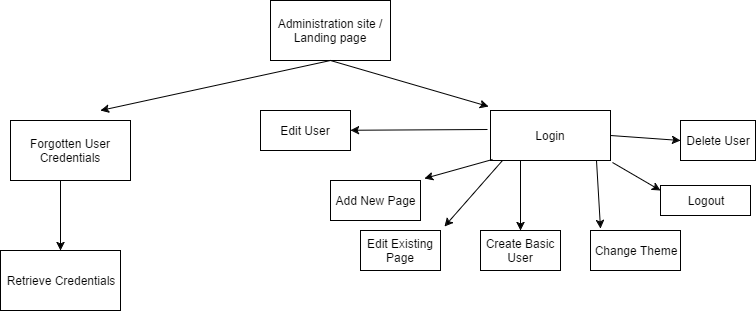

The diagram above was exported from draw.io. Its source (the exported page's mxGraphModel, read from the mxfile embedded in the PNG):
<mxGraphModel dx="786" dy="457" grid="1" gridSize="10" guides="1" tooltips="1" connect="1" arrows="1" fold="1" page="1" pageScale="1" pageWidth="850" pageHeight="1100" background="#ffffff" math="0" shadow="0">
  <root>
    <mxCell id="0" />
    <mxCell id="1" parent="0" />
    <mxCell id="2" value="Administration site / Landing page" style="whiteSpace=wrap;html=1;" vertex="1" parent="1">
      <mxGeometry x="330" y="50" width="120" height="60" as="geometry" />
    </mxCell>
    <mxCell id="3" value="" style="endArrow=classic;html=1;exitX=0.5;exitY=1;" edge="1" parent="1" source="2">
      <mxGeometry width="50" height="50" relative="1" as="geometry">
        <mxPoint x="330" y="180" as="sourcePoint" />
        <mxPoint x="160" y="160" as="targetPoint" />
      </mxGeometry>
    </mxCell>
    <mxCell id="4" value="Forgotten User Credentials" style="whiteSpace=wrap;html=1;" vertex="1" parent="1">
      <mxGeometry x="70" y="170" width="120" height="60" as="geometry" />
    </mxCell>
    <mxCell id="6" value="" style="endArrow=classic;html=1;exitX=0.5;exitY=1;entryX=-0.017;entryY=-0.087;entryPerimeter=0;" edge="1" parent="1" source="2" target="7">
      <mxGeometry width="50" height="50" relative="1" as="geometry">
        <mxPoint x="490" y="120" as="sourcePoint" />
        <mxPoint x="590" y="150" as="targetPoint" />
      </mxGeometry>
    </mxCell>
    <mxCell id="7" value="Login" style="whiteSpace=wrap;html=1;" vertex="1" parent="1">
      <mxGeometry x="550" y="160" width="120" height="50" as="geometry" />
    </mxCell>
    <mxCell id="8" value="" style="endArrow=classic;html=1;exitX=0.417;exitY=1;exitPerimeter=0;" edge="1" parent="1" source="4">
      <mxGeometry width="50" height="50" relative="1" as="geometry">
        <mxPoint x="70" y="300" as="sourcePoint" />
        <mxPoint x="120" y="300" as="targetPoint" />
      </mxGeometry>
    </mxCell>
    <mxCell id="9" value="Retrieve Credentials" style="whiteSpace=wrap;html=1;" vertex="1" parent="1">
      <mxGeometry x="60" y="300" width="120" height="60" as="geometry" />
    </mxCell>
    <mxCell id="15" value="Edit User" style="whiteSpace=wrap;html=1;" vertex="1" parent="1">
      <mxGeometry x="320" y="160" width="90" height="40" as="geometry" />
    </mxCell>
    <mxCell id="16" value="" style="endArrow=classic;html=1;exitX=-0.025;exitY=0.378;exitPerimeter=0;" edge="1" parent="1" source="7" target="15">
      <mxGeometry width="50" height="50" relative="1" as="geometry">
        <mxPoint x="540" y="190" as="sourcePoint" />
        <mxPoint x="510" y="155" as="targetPoint" />
      </mxGeometry>
    </mxCell>
    <mxCell id="17" value="Add New Page" style="whiteSpace=wrap;html=1;" vertex="1" parent="1">
      <mxGeometry x="390" y="230" width="90" height="40" as="geometry" />
    </mxCell>
    <mxCell id="18" value="" style="endArrow=classic;html=1;exitX=0.017;exitY=0.978;exitPerimeter=0;entryX=1.044;entryY=-0.058;entryPerimeter=0;" edge="1" parent="1" source="7" target="17">
      <mxGeometry width="50" height="50" relative="1" as="geometry">
        <mxPoint x="490" y="250" as="sourcePoint" />
        <mxPoint x="540" y="200" as="targetPoint" />
      </mxGeometry>
    </mxCell>
    <mxCell id="19" value="Edit Existing Page" style="whiteSpace=wrap;html=1;" vertex="1" parent="1">
      <mxGeometry x="420" y="280" width="80" height="40" as="geometry" />
    </mxCell>
    <mxCell id="20" value="" style="endArrow=classic;html=1;entryX=1.05;entryY=-0.108;entryPerimeter=0;exitX=0.1;exitY=1;exitPerimeter=0;" edge="1" parent="1" source="7" target="19">
      <mxGeometry width="50" height="50" relative="1" as="geometry">
        <mxPoint x="550" y="220" as="sourcePoint" />
        <mxPoint x="570" y="230" as="targetPoint" />
      </mxGeometry>
    </mxCell>
    <mxCell id="21" value="Create Basic User" style="whiteSpace=wrap;html=1;" vertex="1" parent="1">
      <mxGeometry x="540" y="280" width="80" height="40" as="geometry" />
    </mxCell>
    <mxCell id="22" value="" style="endArrow=classic;html=1;exitX=0.25;exitY=1;entryX=0.5;entryY=0;" edge="1" parent="1" source="7" target="21">
      <mxGeometry width="50" height="50" relative="1" as="geometry">
        <mxPoint x="580" y="270" as="sourcePoint" />
        <mxPoint x="610" y="240" as="targetPoint" />
      </mxGeometry>
    </mxCell>
    <mxCell id="23" value="Change Theme" style="whiteSpace=wrap;html=1;" vertex="1" parent="1">
      <mxGeometry x="650" y="280" width="90" height="40" as="geometry" />
    </mxCell>
    <mxCell id="24" value="" style="endArrow=classic;html=1;exitX=0.883;exitY=0.993;exitPerimeter=0;" edge="1" parent="1" source="7">
      <mxGeometry width="50" height="50" relative="1" as="geometry">
        <mxPoint x="660" y="224" as="sourcePoint" />
        <mxPoint x="660" y="278" as="targetPoint" />
      </mxGeometry>
    </mxCell>
    <mxCell id="25" value="Delete User" style="whiteSpace=wrap;html=1;" vertex="1" parent="1">
      <mxGeometry x="740" y="170" width="75" height="40" as="geometry" />
    </mxCell>
    <mxCell id="26" value="" style="endArrow=classic;html=1;entryX=0;entryY=0.5;exitX=1;exitY=0.5;" edge="1" parent="1" source="7" target="25">
      <mxGeometry width="50" height="50" relative="1" as="geometry">
        <mxPoint x="680" y="210" as="sourcePoint" />
        <mxPoint x="730" y="160" as="targetPoint" />
      </mxGeometry>
    </mxCell>
    <mxCell id="27" value="Logout" style="whiteSpace=wrap;html=1;" vertex="1" parent="1">
      <mxGeometry x="720" y="235" width="90" height="30" as="geometry" />
    </mxCell>
    <mxCell id="28" value="" style="endArrow=classic;html=1;exitX=1.017;exitY=1.044;exitPerimeter=0;entryX=0;entryY=0.167;entryPerimeter=0;" edge="1" parent="1" source="7" target="27">
      <mxGeometry width="50" height="50" relative="1" as="geometry">
        <mxPoint x="670" y="250" as="sourcePoint" />
        <mxPoint x="720" y="230" as="targetPoint" />
      </mxGeometry>
    </mxCell>
  </root>
</mxGraphModel>